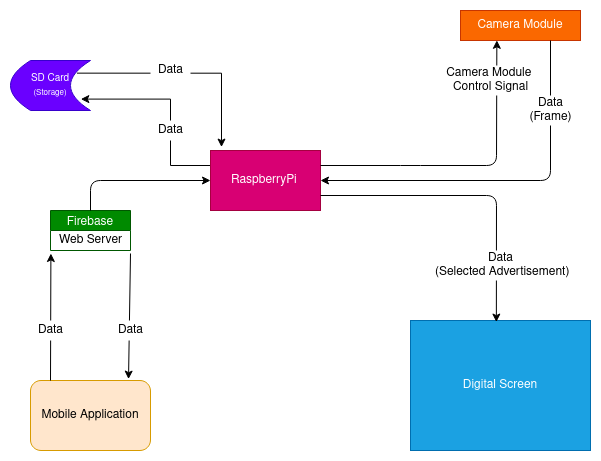

The diagram above was exported from draw.io. Its source (the exported page's mxGraphModel, read from the mxfile embedded in the PNG):
<mxGraphModel dx="1350" dy="804" grid="1" gridSize="10" guides="1" tooltips="1" connect="1" arrows="1" fold="1" page="1" pageScale="1" pageWidth="850" pageHeight="1100" math="0" shadow="0" extFonts="Permanent Marker^https://fonts.googleapis.com/css?family=Permanent+Marker">
  <root>
    <mxCell id="0" />
    <mxCell id="1" parent="0" />
    <mxCell id="lMYKmgj5yNqyMQhr6Xej-2" value="Mobile Application" style="rounded=1;whiteSpace=wrap;html=1;fillColor=#ffe6cc;strokeColor=#d79b00;" parent="1" vertex="1">
      <mxGeometry x="80" y="610" width="120" height="70" as="geometry" />
    </mxCell>
    <mxCell id="lMYKmgj5yNqyMQhr6Xej-3" value="Firebase" style="swimlane;fontStyle=0;childLayout=stackLayout;horizontal=1;startSize=20;fillColor=#008a00;horizontalStack=0;resizeParent=1;resizeParentMax=0;resizeLast=0;collapsible=0;marginBottom=0;swimlaneFillColor=#ffffff;strokeColor=#005700;fontColor=#ffffff;" parent="1" vertex="1">
      <mxGeometry x="100" y="440" width="80" height="40" as="geometry" />
    </mxCell>
    <mxCell id="lMYKmgj5yNqyMQhr6Xej-23" value="Web Server" style="text;html=1;align=center;verticalAlign=middle;resizable=0;points=[];autosize=1;" parent="lMYKmgj5yNqyMQhr6Xej-3" vertex="1">
      <mxGeometry y="20" width="80" height="20" as="geometry" />
    </mxCell>
    <mxCell id="lMYKmgj5yNqyMQhr6Xej-19" style="edgeStyle=orthogonalEdgeStyle;rounded=0;orthogonalLoop=1;jettySize=auto;html=1;exitX=0;exitY=0.25;exitDx=0;exitDy=0;entryX=0.879;entryY=0.772;entryDx=0;entryDy=0;entryPerimeter=0;" parent="1" source="lMYKmgj5yNqyMQhr6Xej-4" target="lMYKmgj5yNqyMQhr6Xej-5" edge="1">
      <mxGeometry relative="1" as="geometry">
        <mxPoint x="180.0000000000001" y="320" as="targetPoint" />
        <Array as="points">
          <mxPoint x="220" y="395" />
          <mxPoint x="220" y="329" />
        </Array>
      </mxGeometry>
    </mxCell>
    <mxCell id="lMYKmgj5yNqyMQhr6Xej-4" value="RaspberryPi&amp;nbsp;" style="html=1;dashed=0;whitespace=wrap;fillColor=#d80073;strokeColor=#A50040;fontColor=#ffffff;" parent="1" vertex="1">
      <mxGeometry x="260" y="380" width="110" height="60" as="geometry" />
    </mxCell>
    <mxCell id="lMYKmgj5yNqyMQhr6Xej-20" style="edgeStyle=orthogonalEdgeStyle;rounded=0;orthogonalLoop=1;jettySize=auto;html=1;exitX=0.831;exitY=0.253;exitDx=0;exitDy=0;entryX=0.1;entryY=-0.057;entryDx=0;entryDy=0;entryPerimeter=0;exitPerimeter=0;" parent="1" source="lMYKmgj5yNqyMQhr6Xej-5" target="lMYKmgj5yNqyMQhr6Xej-4" edge="1">
      <mxGeometry relative="1" as="geometry">
        <mxPoint x="250.0000000000001" y="302.51724137931035" as="targetPoint" />
      </mxGeometry>
    </mxCell>
    <mxCell id="lMYKmgj5yNqyMQhr6Xej-5" value="&lt;font style=&quot;font-size: 10px&quot;&gt;SD Card&lt;br&gt;&lt;/font&gt;&lt;font style=&quot;font-size: 8px&quot;&gt;(Storage)&lt;/font&gt;" style="shape=dataStorage;whiteSpace=wrap;html=1;fixedSize=1;fillColor=#6a00ff;strokeColor=#3700CC;fontColor=#ffffff;" parent="1" vertex="1">
      <mxGeometry x="60" y="290" width="80" height="50" as="geometry" />
    </mxCell>
    <mxCell id="lMYKmgj5yNqyMQhr6Xej-7" value="Camera Module" style="rounded=0;whiteSpace=wrap;html=1;fillColor=#fa6800;strokeColor=#C73500;fontColor=#ffffff;" parent="1" vertex="1">
      <mxGeometry x="510" y="240" width="120" height="30" as="geometry" />
    </mxCell>
    <mxCell id="lMYKmgj5yNqyMQhr6Xej-8" value="Digital Screen" style="rounded=0;whiteSpace=wrap;html=1;fillColor=#1ba1e2;strokeColor=#006EAF;fontColor=#ffffff;" parent="1" vertex="1">
      <mxGeometry x="460" y="550" width="180" height="130" as="geometry" />
    </mxCell>
    <mxCell id="lMYKmgj5yNqyMQhr6Xej-10" value="" style="endArrow=classic;html=1;entryX=0.477;entryY=0.012;entryDx=0;entryDy=0;exitX=1;exitY=0.75;exitDx=0;exitDy=0;entryPerimeter=0;" parent="1" source="lMYKmgj5yNqyMQhr6Xej-4" target="lMYKmgj5yNqyMQhr6Xej-8" edge="1">
      <mxGeometry width="50" height="50" relative="1" as="geometry">
        <mxPoint x="300" y="470" as="sourcePoint" />
        <mxPoint x="350" y="420" as="targetPoint" />
        <Array as="points">
          <mxPoint x="546" y="425" />
        </Array>
      </mxGeometry>
    </mxCell>
    <mxCell id="lMYKmgj5yNqyMQhr6Xej-12" value="" style="endArrow=classic;html=1;entryX=1;entryY=0.5;entryDx=0;entryDy=0;exitX=0.75;exitY=1;exitDx=0;exitDy=0;" parent="1" source="lMYKmgj5yNqyMQhr6Xej-7" target="lMYKmgj5yNqyMQhr6Xej-4" edge="1">
      <mxGeometry width="50" height="50" relative="1" as="geometry">
        <mxPoint x="300" y="470" as="sourcePoint" />
        <mxPoint x="350" y="420" as="targetPoint" />
        <Array as="points">
          <mxPoint x="600" y="410" />
        </Array>
      </mxGeometry>
    </mxCell>
    <mxCell id="lMYKmgj5yNqyMQhr6Xej-13" value="" style="endArrow=classic;html=1;entryX=0.303;entryY=0.994;entryDx=0;entryDy=0;entryPerimeter=0;" parent="1" target="lMYKmgj5yNqyMQhr6Xej-7" edge="1">
      <mxGeometry width="50" height="50" relative="1" as="geometry">
        <mxPoint x="370" y="395" as="sourcePoint" />
        <mxPoint x="350" y="420" as="targetPoint" />
        <Array as="points">
          <mxPoint x="460" y="395" />
          <mxPoint x="546" y="395" />
        </Array>
      </mxGeometry>
    </mxCell>
    <mxCell id="lMYKmgj5yNqyMQhr6Xej-16" value="" style="endArrow=classic;html=1;exitX=0.5;exitY=0;exitDx=0;exitDy=0;entryX=0;entryY=0.5;entryDx=0;entryDy=0;" parent="1" source="lMYKmgj5yNqyMQhr6Xej-3" target="lMYKmgj5yNqyMQhr6Xej-4" edge="1">
      <mxGeometry width="50" height="50" relative="1" as="geometry">
        <mxPoint x="300" y="470" as="sourcePoint" />
        <mxPoint x="350" y="420" as="targetPoint" />
        <Array as="points">
          <mxPoint x="140" y="410" />
        </Array>
      </mxGeometry>
    </mxCell>
    <mxCell id="lMYKmgj5yNqyMQhr6Xej-21" value="" style="endArrow=classic;html=1;entryX=0.005;entryY=1.15;entryDx=0;entryDy=0;entryPerimeter=0;" parent="1" target="lMYKmgj5yNqyMQhr6Xej-23" edge="1">
      <mxGeometry width="50" height="50" relative="1" as="geometry">
        <mxPoint x="100" y="610" as="sourcePoint" />
        <mxPoint x="170" y="530" as="targetPoint" />
      </mxGeometry>
    </mxCell>
    <mxCell id="lMYKmgj5yNqyMQhr6Xej-25" value="Data &lt;br&gt;(Frame)" style="text;html=1;align=center;verticalAlign=middle;resizable=0;points=[];autosize=1;fillColor=#ffffff;" parent="1" vertex="1">
      <mxGeometry x="570" y="325" width="60" height="30" as="geometry" />
    </mxCell>
    <mxCell id="lMYKmgj5yNqyMQhr6Xej-26" value="Camera Module&amp;nbsp;&lt;br&gt;Control Signal" style="text;html=1;align=center;verticalAlign=middle;resizable=0;points=[];autosize=1;fillColor=#ffffff;" parent="1" vertex="1">
      <mxGeometry x="490" y="295" width="100" height="30" as="geometry" />
    </mxCell>
    <mxCell id="lMYKmgj5yNqyMQhr6Xej-27" value="Data" style="text;html=1;align=center;verticalAlign=middle;resizable=0;points=[];autosize=1;fillColor=#ffffff;" parent="1" vertex="1">
      <mxGeometry x="200" y="290" width="40" height="20" as="geometry" />
    </mxCell>
    <mxCell id="lMYKmgj5yNqyMQhr6Xej-28" value="Data" style="text;html=1;align=center;verticalAlign=middle;resizable=0;points=[];autosize=1;fillColor=#ffffff;" parent="1" vertex="1">
      <mxGeometry x="200" y="350" width="40" height="20" as="geometry" />
    </mxCell>
    <mxCell id="lMYKmgj5yNqyMQhr6Xej-29" value="Data&lt;br&gt;&amp;nbsp;(Selected Advertisement)" style="text;html=1;align=center;verticalAlign=middle;resizable=0;points=[];autosize=1;fillColor=#ffffff;" parent="1" vertex="1">
      <mxGeometry x="475" y="480" width="150" height="30" as="geometry" />
    </mxCell>
    <mxCell id="lMYKmgj5yNqyMQhr6Xej-34" value="Data" style="text;html=1;align=center;verticalAlign=middle;resizable=0;points=[];autosize=1;fillColor=#ffffff;" parent="1" vertex="1">
      <mxGeometry x="80" y="550" width="40" height="20" as="geometry" />
    </mxCell>
    <mxCell id="GiHXM_ZjATGfJX_fRnEa-4" value="" style="endArrow=classic;html=1;exitX=1;exitY=1.15;exitDx=0;exitDy=0;exitPerimeter=0;entryX=0.817;entryY=-0.02;entryDx=0;entryDy=0;entryPerimeter=0;" parent="1" source="lMYKmgj5yNqyMQhr6Xej-23" target="lMYKmgj5yNqyMQhr6Xej-2" edge="1">
      <mxGeometry width="50" height="50" relative="1" as="geometry">
        <mxPoint x="320" y="510" as="sourcePoint" />
        <mxPoint x="180" y="648" as="targetPoint" />
      </mxGeometry>
    </mxCell>
    <mxCell id="GiHXM_ZjATGfJX_fRnEa-5" value="Data" style="text;html=1;align=center;verticalAlign=middle;resizable=0;points=[];autosize=1;fillColor=#ffffff;" parent="1" vertex="1">
      <mxGeometry x="160" y="550" width="40" height="20" as="geometry" />
    </mxCell>
  </root>
</mxGraphModel>